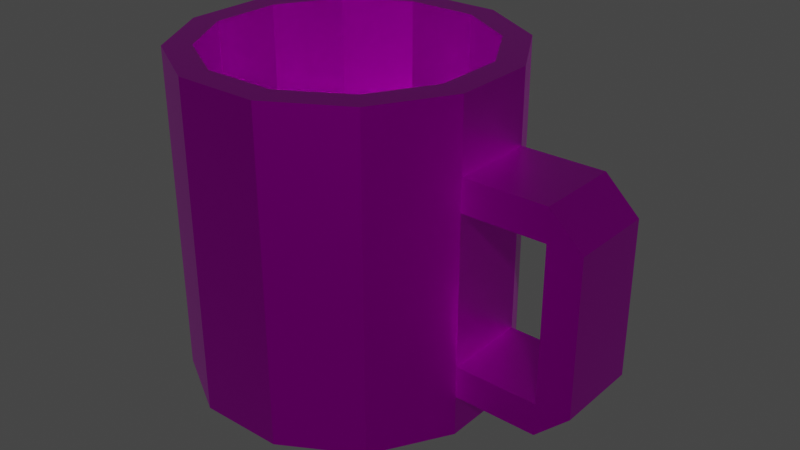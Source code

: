 # Source: mug1.blend  (saved by Blender 2.80.75; exported with 4.5.12 LTS)
import bpy
from mathutils import Matrix  # noqa: F401  (used for matrix-valued properties, if any)

bpy.ops.wm.read_factory_settings(use_empty=True)
scene = bpy.context.scene
scene.name = 'Scene'

# ---- images (referenced by path relative to the original .blend; pixels are not part of the script)
import os
ASSET_DIR = os.environ.get("B2B_ASSET_DIR", "")  # directory of the original .blend (textures are referenced by path, not embedded)
HERE = os.path.dirname(os.path.abspath(__file__))  # packed textures are extracted next to this script under _unpacked/

def load_image(name, relpath, width, height, colorspace="sRGB"):
    """Load a texture the original file referenced (path relative to the .blend, or extracted next to this script)."""
    p = next((c for c in (os.path.join(HERE, relpath), os.path.join(ASSET_DIR, relpath)) if relpath and os.path.exists(c)), "")
    if p:
        img = bpy.data.images.load(p, check_existing=True)
        img.name = name
    else:  # same state as the original file: an image datablock whose file is absent (Cycles renders it pink)
        img = bpy.data.images.new(name, width, height)
        img.source = "FILE"
        img.filepath = "//" + (relpath or name)
    img.colorspace_settings.name = colorspace
    return img
img_random_texture_albedo_tif = load_image('random_texture_albedo.tif', 'random_texture_albedo.tif', 1024, 1024, 'sRGB')

# ---- materials (node trees are filled in below, after node groups)
mat_material_001 = bpy.data.materials.new('Material.001')
mat_material_001.use_transparent_shadow = False

# ---- material node trees
mat_material_001.use_nodes = True; mat_material_001.node_tree.nodes.clear()
_N = mat_material_001.node_tree.nodes; _L = mat_material_001.node_tree.links
n0 = _N.new('ShaderNodeOutputMaterial'); n0.name = 'Material Output'; n0.location = (300, 300)
n1 = _N.new('ShaderNodeBsdfPrincipled'); n1.name = 'Principled BSDF'; n1.location = (10, 300)
n1.distribution = 'GGX'
n1.subsurface_method = 'BURLEY'
n1.inputs[1].default_value = 1.0
n1.inputs[2].default_value = 0.3333
n1.inputs[3].default_value = 1.45
n1.inputs[27].default_value = (0.0, 0.0, 0.0, 1.0)
n1.inputs[28].default_value = 1.0
n2 = _N.new('ShaderNodeTexImage'); n2.name = 'Image Texture'; n2.location = (-280, 280)
n2.image = img_random_texture_albedo_tif
_L.new(n1.outputs[0], n0.inputs[0])
_L.new(n2.outputs[0], n1.inputs[0])
n0.is_active_output = True

# ---- world
world_world = bpy.data.worlds.new('World'); scene.world = world_world
world_world.use_nodes = True; world_world.node_tree.nodes.clear()
_N = world_world.node_tree.nodes; _L = world_world.node_tree.links
n0 = _N.new('ShaderNodeOutputWorld'); n0.name = 'World Output'; n0.location = (300, 300)
n1 = _N.new('ShaderNodeBackground'); n1.name = 'Background'; n1.location = (10, 300)
n1.inputs[0].default_value = (0.05088, 0.05088, 0.05088, 1.0)
_L.new(n1.outputs[0], n0.inputs[0])
n0.is_active_output = True
world_world.color = (0.05088, 0.05088, 0.05088)
world_world.use_sun_shadow = False
world_world.sun_shadow_jitter_overblur = 0.0

# ---- meshes
me_cylinder = bpy.data.meshes.new('Cylinder')
me_cylinder.from_pydata([(-0.02842, -0.05499, -0.05237), (-0.0258, -0.04431, -0.04258), (0.0007137, -0.05499, -0.05237), (-0.001909, -0.04431, -0.04258), (0.02594, -0.05499, -0.0378), (0.01878, -0.04431, -0.03064), (0.04051, -0.05499, -0.01258), (0.03072, -0.04431, -0.009953), (0.04051, -0.05499, 0.01656), (0.03072, -0.04431, 0.01393), (0.02594, -0.05499, 0.04179), (0.01878, -0.04431, 0.03462), (0.0007137, -0.05499, 0.05635), (-0.001909, -0.04431, 0.04657), (-0.02842, -0.05499, 0.05635), (-0.0258, -0.04431, 0.04657), (-0.05365, -0.05499, 0.04179), (-0.04648, -0.04431, 0.03462), (-0.06821, -0.05499, 0.01656), (-0.05843, -0.04431, 0.01393), (-0.06821, -0.05499, -0.01258), (-0.05843, -0.04431, -0.009953), (-0.05365, -0.05499, -0.0378), (-0.04648, -0.04431, -0.03064), (0.04051, 0.03299, -0.01258), (0.04051, 0.03299, 0.01656), (0.04051, -0.02997, -0.01258), (0.04051, -0.02997, 0.01656), (0.04051, -0.04091, -0.01258), (0.04051, -0.04091, 0.01656), (0.04051, 0.02191, 0.01656), (0.04051, 0.02191, -0.01258), (0.06896, 0.03299, 0.01656), (0.06896, 0.02191, 0.01656), (0.06896, 0.02191, -0.01258), (0.08054, 0.02191, 0.01656), (0.08054, 0.02191, -0.01258), (0.06896, -0.03039, 0.01656), (0.06896, -0.03039, -0.01258), (0.08054, -0.03039, 0.01656), (0.08054, -0.03039, -0.01258), (0.06896, -0.04129, 0.01656), (0.06896, -0.04129, -0.01258), (0.06896, 0.03299, -0.01258), (0.0007137, 0.05757, -0.05237), (-0.02842, 0.05757, -0.05237), (0.02594, 0.05757, -0.0378), (0.04051, 0.05757, -0.01258), (0.04051, 0.05757, 0.01656), (0.02594, 0.05757, 0.04179), (0.0007137, 0.05757, 0.05635), (-0.02842, 0.05757, 0.05635), (-0.05365, 0.05757, 0.04179), (-0.06821, 0.05757, 0.01656), (-0.06821, 0.05757, -0.01258), (-0.05365, 0.05757, -0.0378), (-0.001685, 0.05757, -0.04342), (-0.02602, 0.05757, -0.04342), (0.01939, 0.05757, -0.03125), (0.03156, 0.05757, -0.01018), (0.03156, 0.05757, 0.01416), (0.01939, 0.05757, 0.03523), (-0.001685, 0.05757, 0.0474), (-0.02602, 0.05757, 0.0474), (-0.04709, 0.05757, 0.03523), (-0.05926, 0.05757, 0.01416), (-0.05926, 0.05757, -0.01018), (-0.04709, 0.05757, -0.03125)], [], [(0, 45, 44, 2), (2, 44, 46, 4), (4, 46, 47, 24, 31, 26, 28, 6), (6, 28, 29, 8), (8, 29, 27, 30, 25, 48, 49, 10), (10, 49, 50, 12), (12, 50, 51, 14), (14, 51, 52, 16), (16, 52, 53, 18), (18, 53, 54, 20), (3, 1, 23, 21, 19, 17, 15, 13, 11, 9, 7, 5), (20, 54, 55, 22), (22, 55, 45, 0), (0, 2, 4, 6, 8, 10, 12, 14, 16, 18, 20, 22), (25, 24, 47, 48), (27, 26, 31, 30), (29, 28, 26, 27), (31, 24, 43, 34), (24, 25, 32, 43), (30, 31, 34, 33), (25, 30, 33, 32), (32, 33, 35), (35, 33, 37, 39), (34, 43, 36), (34, 36, 40, 38), (36, 35, 39, 40), (33, 34, 38, 37), (39, 37, 41), (42, 41, 29, 28), (38, 40, 42), (38, 42, 28, 26), (37, 38, 26, 27), (41, 37, 27, 29), (35, 36, 43, 32), (41, 42, 40, 39), (57, 56, 44, 45), (56, 58, 46, 44), (58, 59, 47, 46), (59, 60, 48, 47), (60, 61, 49, 48), (61, 62, 50, 49), (62, 63, 51, 50), (63, 64, 52, 51), (64, 65, 53, 52), (65, 66, 54, 53), (66, 67, 55, 54), (67, 57, 45, 55), (1, 3, 56, 57), (3, 5, 58, 56), (5, 7, 59, 58), (7, 9, 60, 59), (9, 11, 61, 60), (11, 13, 62, 61), (13, 15, 63, 62), (15, 17, 64, 63), (17, 19, 65, 64), (19, 21, 66, 65), (21, 23, 67, 66), (23, 1, 57, 67)])
_uv = me_cylinder.uv_layers.new(name='UVMap')
_uv.uv.foreach_set('vector', [0.7918, 0.8165, 0.7918, 0.9234, 0.7631, 0.9234, 0.7631, 0.8165, 0.7631, 0.8165, 0.7631, 0.9234, 0.7383, 0.9234, 0.7383, 0.8165, 0.5854, 0.8165, 0.5854, 0.7096, 0.6102, 0.7096, 0.6102, 0.7329, 0.6102, 0.7435, 0.6102, 0.7927, 0.6102, 0.8031, 0.6102, 0.8165, 0.729, 0.6128, 0.729, 0.6262, 0.7003, 0.6262, 0.7003, 0.6128, 0.7003, 0.6128, 0.7003, 0.6262, 0.7003, 0.6365, 0.7003, 0.6858, 0.7003, 0.6963, 0.7003, 0.7197, 0.6755, 0.7197, 0.6755, 0.6128, 0.8452, 0.8201, 0.8452, 0.7132, 0.87, 0.7133, 0.87, 0.8202, 0.87, 0.8202, 0.87, 0.7133, 0.8986, 0.7133, 0.8986, 0.8202, 0.8986, 0.8202, 0.8986, 0.7133, 0.9234, 0.7132, 0.9234, 0.8201, 0.6636, 0.7096, 0.6636, 0.8165, 0.6388, 0.8164, 0.6388, 0.7096, 0.6388, 0.7096, 0.6388, 0.8164, 0.6102, 0.8164, 0.6102, 0.7096, 0.7407, 0.8052, 0.729, 0.7855, 0.729, 0.7628, 0.7407, 0.7432, 0.761, 0.7318, 0.7845, 0.7318, 0.8048, 0.7432, 0.8166, 0.7628, 0.8166, 0.7855, 0.8048, 0.8052, 0.7845, 0.8165, 0.761, 0.8165, 0.5995, 0.7096, 0.5995, 0.6027, 0.6243, 0.6026, 0.6243, 0.7095, 0.8166, 0.8165, 0.8166, 0.9234, 0.7918, 0.9234, 0.7918, 0.8165, 0.8843, 0.9234, 0.8557, 0.9234, 0.8309, 0.9096, 0.8166, 0.8856, 0.8166, 0.858, 0.8309, 0.834, 0.8557, 0.8202, 0.8843, 0.8202, 0.9091, 0.834, 0.9234, 0.858, 0.9234, 0.8856, 0.9091, 0.9096, 0.7003, 0.6963, 0.729, 0.6963, 0.729, 0.7197, 0.7003, 0.7197, 0.7003, 0.6365, 0.729, 0.6365, 0.729, 0.6858, 0.7003, 0.6858, 0.7003, 0.6262, 0.729, 0.6262, 0.729, 0.6365, 0.7003, 0.6365, 0.626, 0.9129, 0.626, 0.9234, 0.598, 0.9234, 0.598, 0.9129, 0.732, 0.6351, 0.732, 0.6074, 0.76, 0.6074, 0.76, 0.6351, 0.9234, 0.5888, 0.9234, 0.6165, 0.8955, 0.6165, 0.8955, 0.5888, 0.6243, 0.7096, 0.6243, 0.699, 0.6522, 0.699, 0.6522, 0.7096, 0.6522, 0.7096, 0.6522, 0.699, 0.6636, 0.699, 0.6636, 0.699, 0.6522, 0.699, 0.6522, 0.6494, 0.6636, 0.6494, 0.598, 0.9129, 0.598, 0.9234, 0.5866, 0.9129, 0.598, 0.9129, 0.5866, 0.9129, 0.5866, 0.8632, 0.598, 0.8632, 0.635, 0.5893, 0.6636, 0.5893, 0.6636, 0.639, 0.635, 0.639, 0.7879, 0.5854, 0.8166, 0.5854, 0.8166, 0.6351, 0.7879, 0.6351, 0.6636, 0.6494, 0.6522, 0.6494, 0.6522, 0.639, 0.626, 0.8252, 0.626, 0.8529, 0.598, 0.8529, 0.598, 0.8252, 0.598, 0.8632, 0.5866, 0.8632, 0.598, 0.8529, 0.598, 0.8632, 0.598, 0.8529, 0.626, 0.8532, 0.626, 0.8636, 0.7879, 0.6074, 0.7879, 0.6351, 0.76, 0.6351, 0.76, 0.6074, 0.6522, 0.639, 0.6522, 0.6494, 0.6243, 0.6498, 0.6243, 0.6394, 0.8259, 0.7234, 0.8259, 0.6957, 0.8373, 0.6957, 0.8373, 0.7234, 0.6642, 0.7197, 0.6642, 0.6921, 0.6755, 0.6921, 0.6755, 0.7197, 0.87, 0.6732, 0.87, 0.6501, 0.8788, 0.6478, 0.8788, 0.6755, 0.87, 0.6501, 0.858, 0.63, 0.8645, 0.6238, 0.8788, 0.6478, 0.858, 0.63, 0.8373, 0.6185, 0.8397, 0.61, 0.8645, 0.6238, 0.673, 0.9149, 0.6969, 0.9149, 0.6992, 0.9234, 0.6706, 0.9234, 0.6969, 0.9149, 0.7176, 0.9034, 0.724, 0.9096, 0.6992, 0.9234, 0.7176, 0.9034, 0.7295, 0.8834, 0.7383, 0.8856, 0.724, 0.9096, 0.7295, 0.8834, 0.7295, 0.8602, 0.7383, 0.858, 0.7383, 0.8856, 0.7295, 0.8602, 0.7176, 0.8402, 0.724, 0.834, 0.7383, 0.858, 0.7176, 0.8402, 0.6969, 0.8287, 0.6992, 0.8202, 0.724, 0.834, 0.6969, 0.8287, 0.673, 0.8287, 0.6706, 0.8202, 0.6992, 0.8202, 0.8373, 0.7047, 0.858, 0.6932, 0.8645, 0.6994, 0.8397, 0.7132, 0.858, 0.6932, 0.87, 0.6732, 0.8788, 0.6755, 0.8645, 0.6994, 0.708, 0.8165, 0.6845, 0.8165, 0.6843, 0.7197, 0.7082, 0.7197, 0.6845, 0.8165, 0.6642, 0.8165, 0.6636, 0.7197, 0.6843, 0.7197, 0.7493, 0.7318, 0.729, 0.7318, 0.729, 0.6351, 0.7497, 0.6351, 0.6263, 0.8266, 0.6498, 0.8267, 0.6499, 0.9234, 0.626, 0.9234, 0.6498, 0.8267, 0.6701, 0.8266, 0.6706, 0.9234, 0.6499, 0.9234, 0.7518, 0.6351, 0.7722, 0.6351, 0.7719, 0.7318, 0.7512, 0.7318, 0.7722, 0.6351, 0.7956, 0.6351, 0.7959, 0.7318, 0.7719, 0.7318, 0.7956, 0.6351, 0.816, 0.6351, 0.8166, 0.7318, 0.7959, 0.7318, 0.8793, 0.6165, 0.8997, 0.6165, 0.8995, 0.7132, 0.8788, 0.7132, 0.8997, 0.6165, 0.9231, 0.6165, 0.9234, 0.7132, 0.8995, 0.7132, 0.8166, 0.7234, 0.8369, 0.7234, 0.8373, 0.8202, 0.8166, 0.8202, 0.7284, 0.8165, 0.708, 0.8165, 0.7082, 0.7197, 0.729, 0.7197])
me_cylinder.materials.append(mat_material_001)
me_cylinder.use_remesh_preserve_volume = False
me_cylinder.use_remesh_preserve_attributes = False
me_cylinder.use_mirror_vertex_groups = False
me_cylinder.update()

# ---- objects
ob_cylinder = bpy.data.objects.new('Cylinder', me_cylinder)

# ---- transforms, parenting, visibility, modifiers, constraints
ob_cylinder.location = (0.0, 0.0, 0.0)
ob_cylinder.rotation_euler = (1.571, -0.0, 0.0)
ob_cylinder.lineart.crease_threshold = 0.0

# ---- collection membership
scene.collection.objects.link(ob_cylinder)

# ---- scene / render settings (as saved in the file)
scene.frame_start = 1; scene.frame_end = 250; scene.frame_set(1)
scene.render.engine = 'BLENDER_EEVEE_NEXT'
scene.cycles.use_denoising = False
scene.cycles.samples = 128
scene.cycles.sampling_pattern = 'TABULATED_SOBOL'
scene.cycles.use_adaptive_sampling = False
scene.cycles.use_light_tree = False
scene.view_settings.view_transform = 'Filmic'
bpy.context.view_layer.update()

# ---- added for rendering (the .blend has no active camera and no usable light): camera, sun
cam_auto = bpy.data.cameras.new('AutoCamera')
cam_auto.lens = 50.0
cam_auto.sensor_width = 36.0
cam_auto.clip_end = 1000.0
ob_auto_camera = bpy.data.objects.new('AutoCamera', cam_auto)
scene.collection.objects.link(ob_auto_camera)
ob_auto_camera.location = (0.205927, -0.241709, 0.161101)
ob_auto_camera.rotation_euler = (1.09748, -7.21219e-08, 0.694738)
scene.camera = ob_auto_camera
light_auto_sun = bpy.data.lights.new('AutoSun', 'SUN')
light_auto_sun.energy = 3.0
light_auto_sun.angle = 0.0523599
ob_auto_sun = bpy.data.objects.new('AutoSun', light_auto_sun)
scene.collection.objects.link(ob_auto_sun)
ob_auto_sun.rotation_euler = (0.872665, 0.174533, 0.523599)
bpy.context.view_layer.update()
